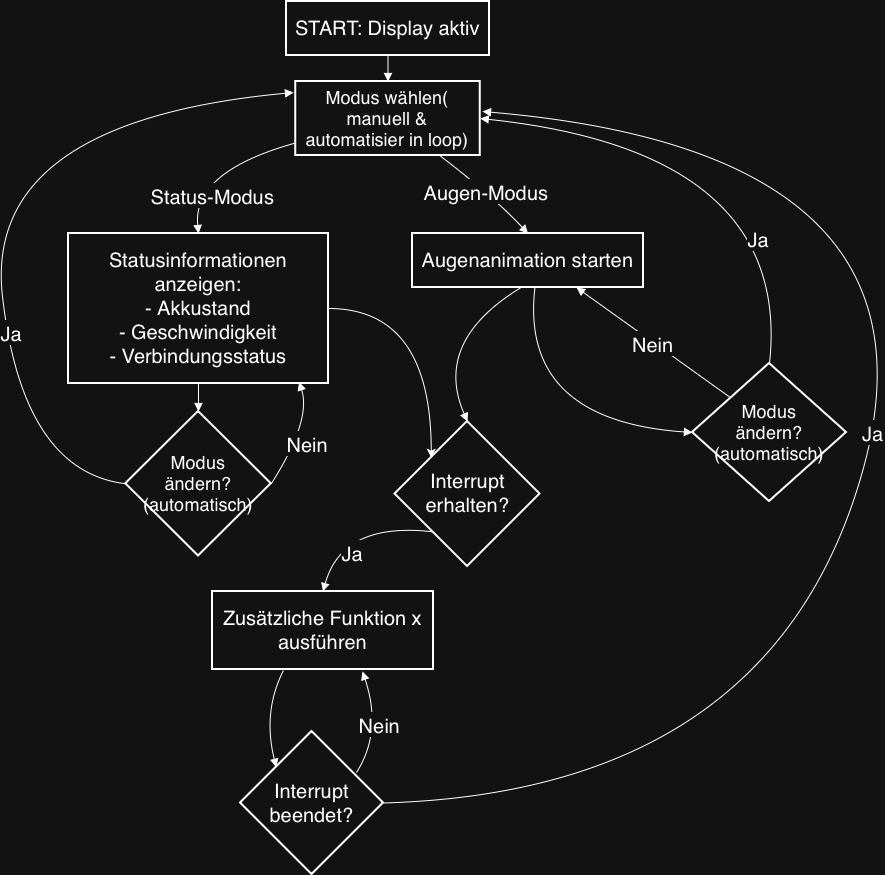

The diagram above was exported from draw.io. Its source (the exported page's mxGraphModel, read from the mxfile embedded in the PNG):
<mxGraphModel dx="1148" dy="789" grid="1" gridSize="10" guides="1" tooltips="1" connect="1" arrows="1" fold="1" page="1" pageScale="1" pageWidth="827" pageHeight="1169" math="0" shadow="0">
  <root>
    <mxCell id="0" />
    <mxCell id="1" parent="0" />
    <mxCell id="uIcsnNBL214faHO_-O7o-1" value="START: Display aktiv" style="whiteSpace=wrap;strokeWidth=2;fontSize=20;" parent="1" vertex="1">
      <mxGeometry x="334" y="20" width="203" height="54" as="geometry" />
    </mxCell>
    <mxCell id="uIcsnNBL214faHO_-O7o-2" value="Modus wählen( manuell &amp; automatisier in loop)" style="whiteSpace=wrap;strokeWidth=2;fontSize=18;" parent="1" vertex="1">
      <mxGeometry x="343.25" y="100" width="184.5" height="74" as="geometry" />
    </mxCell>
    <mxCell id="B11b2J3zd2NQ41hNYhfO-2" style="edgeStyle=orthogonalEdgeStyle;rounded=0;orthogonalLoop=1;jettySize=auto;html=1;exitX=1;exitY=0.5;exitDx=0;exitDy=0;entryX=0;entryY=0;entryDx=0;entryDy=0;curved=1;" edge="1" parent="1" source="uIcsnNBL214faHO_-O7o-3" target="uIcsnNBL214faHO_-O7o-7">
      <mxGeometry relative="1" as="geometry" />
    </mxCell>
    <mxCell id="uIcsnNBL214faHO_-O7o-3" value="Statusinformationen anzeigen:&#10;- Akkustand&#10;- Geschwindigkeit&#10;- Verbindungsstatus" style="whiteSpace=wrap;strokeWidth=2;fontSize=20;" parent="1" vertex="1">
      <mxGeometry x="116" y="252" width="260" height="150" as="geometry" />
    </mxCell>
    <mxCell id="uIcsnNBL214faHO_-O7o-4" value="Augenanimation starten" style="whiteSpace=wrap;strokeWidth=2;fontSize=20;" parent="1" vertex="1">
      <mxGeometry x="460" y="252" width="231" height="54" as="geometry" />
    </mxCell>
    <mxCell id="uIcsnNBL214faHO_-O7o-5" value="Modus&#10;ändern?(automatisch)" style="rhombus;strokeWidth=2;whiteSpace=wrap;fontSize=18;" parent="1" vertex="1">
      <mxGeometry x="173.25" y="430" width="145.5" height="144.5" as="geometry" />
    </mxCell>
    <mxCell id="uIcsnNBL214faHO_-O7o-7" value="Interrupt&#10;erhalten?" style="rhombus;strokeWidth=2;whiteSpace=wrap;fontSize=20;" parent="1" vertex="1">
      <mxGeometry x="442.5" y="440" width="145" height="145" as="geometry" />
    </mxCell>
    <mxCell id="uIcsnNBL214faHO_-O7o-8" value="Zusätzliche Funktion x&#10;ausführen" style="whiteSpace=wrap;strokeWidth=2;fontSize=20;" parent="1" vertex="1">
      <mxGeometry x="260" y="610" width="221" height="78" as="geometry" />
    </mxCell>
    <mxCell id="uIcsnNBL214faHO_-O7o-9" value="Interrupt&#10;beendet?" style="rhombus;strokeWidth=2;whiteSpace=wrap;fontSize=20;" parent="1" vertex="1">
      <mxGeometry x="288" y="750" width="143" height="143" as="geometry" />
    </mxCell>
    <mxCell id="uIcsnNBL214faHO_-O7o-14" value="Modus&#10;ändern?(automatisch)" style="rhombus;strokeWidth=2;whiteSpace=wrap;fontSize=18;" parent="1" vertex="1">
      <mxGeometry x="740" y="382" width="154" height="138" as="geometry" />
    </mxCell>
    <mxCell id="uIcsnNBL214faHO_-O7o-15" value="" style="curved=1;startArrow=none;endArrow=block;exitX=0.5;exitY=1;entryX=0.5;entryY=0;rounded=0;fontSize=20;" parent="1" source="uIcsnNBL214faHO_-O7o-1" target="uIcsnNBL214faHO_-O7o-2" edge="1">
      <mxGeometry relative="1" as="geometry">
        <Array as="points" />
      </mxGeometry>
    </mxCell>
    <mxCell id="uIcsnNBL214faHO_-O7o-16" value="Status-Modus" style="curved=1;startArrow=none;endArrow=block;exitX=0;exitY=0.83;entryX=0.5;entryY=0;rounded=0;fontSize=20;" parent="1" source="uIcsnNBL214faHO_-O7o-2" target="uIcsnNBL214faHO_-O7o-3" edge="1">
      <mxGeometry x="0.5657" y="18" relative="1" as="geometry">
        <Array as="points">
          <mxPoint x="240" y="190" />
        </Array>
        <mxPoint as="offset" />
      </mxGeometry>
    </mxCell>
    <mxCell id="uIcsnNBL214faHO_-O7o-17" value="Augen-Modus" style="curved=1;startArrow=none;endArrow=block;exitX=0.78;exitY=1;entryX=0.5;entryY=0;rounded=0;fontSize=20;" parent="1" source="uIcsnNBL214faHO_-O7o-2" target="uIcsnNBL214faHO_-O7o-4" edge="1">
      <mxGeometry relative="1" as="geometry">
        <Array as="points">
          <mxPoint x="541" y="215" />
        </Array>
      </mxGeometry>
    </mxCell>
    <mxCell id="uIcsnNBL214faHO_-O7o-18" value="" style="curved=1;startArrow=none;endArrow=block;rounded=0;fontSize=20;exitX=0.5;exitY=1;exitDx=0;exitDy=0;entryX=0.5;entryY=0;entryDx=0;entryDy=0;" parent="1" source="uIcsnNBL214faHO_-O7o-3" target="uIcsnNBL214faHO_-O7o-5" edge="1">
      <mxGeometry relative="1" as="geometry">
        <Array as="points" />
        <mxPoint x="110" y="327" as="sourcePoint" />
        <mxPoint x="104" y="527" as="targetPoint" />
      </mxGeometry>
    </mxCell>
    <mxCell id="uIcsnNBL214faHO_-O7o-19" value="Ja" style="curved=1;startArrow=none;endArrow=block;exitX=0;exitY=0.5;entryX=-0.012;entryY=0.149;rounded=0;fontSize=20;entryDx=0;entryDy=0;entryPerimeter=0;exitDx=0;exitDy=0;" parent="1" source="uIcsnNBL214faHO_-O7o-5" edge="1" target="uIcsnNBL214faHO_-O7o-2">
      <mxGeometry x="-0.3657" y="-5" relative="1" as="geometry">
        <Array as="points">
          <mxPoint x="70" y="490" />
          <mxPoint x="30" y="140" />
        </Array>
        <mxPoint x="171.16" y="460" as="sourcePoint" />
        <mxPoint x="355.49999999999994" y="121.32999999999993" as="targetPoint" />
        <mxPoint as="offset" />
      </mxGeometry>
    </mxCell>
    <mxCell id="uIcsnNBL214faHO_-O7o-20" value="Nein" style="curved=1;startArrow=none;endArrow=block;entryX=0.887;entryY=0.99;rounded=0;fontSize=20;entryDx=0;entryDy=0;exitX=1;exitY=0.5;exitDx=0;exitDy=0;entryPerimeter=0;" parent="1" source="uIcsnNBL214faHO_-O7o-5" target="uIcsnNBL214faHO_-O7o-3" edge="1">
      <mxGeometry x="-0.0618" y="-9" relative="1" as="geometry">
        <Array as="points">
          <mxPoint x="359" y="439" />
        </Array>
        <mxPoint x="387" y="396" as="sourcePoint" />
        <mxPoint as="offset" />
      </mxGeometry>
    </mxCell>
    <mxCell id="uIcsnNBL214faHO_-O7o-21" value="" style="curved=1;startArrow=none;endArrow=block;exitX=0.47;exitY=1;entryX=0.5;entryY=0;rounded=0;fontSize=20;entryDx=0;entryDy=0;" parent="1" source="uIcsnNBL214faHO_-O7o-4" target="uIcsnNBL214faHO_-O7o-7" edge="1">
      <mxGeometry relative="1" as="geometry">
        <Array as="points">
          <mxPoint x="480" y="360" />
        </Array>
        <mxPoint x="524.5" y="500" as="targetPoint" />
      </mxGeometry>
    </mxCell>
    <mxCell id="uIcsnNBL214faHO_-O7o-23" value="Ja" style="curved=1;startArrow=none;endArrow=block;exitX=0.05;exitY=0.99;entryX=0.5;entryY=0;rounded=0;fontSize=20;" parent="1" source="uIcsnNBL214faHO_-O7o-7" target="uIcsnNBL214faHO_-O7o-8" edge="1">
      <mxGeometry x="0.432" y="18" relative="1" as="geometry">
        <Array as="points">
          <mxPoint x="390" y="540" />
        </Array>
        <mxPoint as="offset" />
      </mxGeometry>
    </mxCell>
    <mxCell id="uIcsnNBL214faHO_-O7o-24" value="" style="curved=1;startArrow=none;endArrow=block;entryX=0;entryY=0;rounded=0;fontSize=20;entryDx=0;entryDy=0;exitX=0.321;exitY=1.013;exitDx=0;exitDy=0;exitPerimeter=0;" parent="1" source="uIcsnNBL214faHO_-O7o-8" target="uIcsnNBL214faHO_-O7o-9" edge="1">
      <mxGeometry relative="1" as="geometry">
        <Array as="points">
          <mxPoint x="310" y="730" />
        </Array>
        <mxPoint x="362" y="688" as="sourcePoint" />
      </mxGeometry>
    </mxCell>
    <mxCell id="uIcsnNBL214faHO_-O7o-25" value="Nein" style="curved=1;startArrow=none;endArrow=block;exitX=0.811;exitY=0.287;rounded=0;fontSize=20;exitDx=0;exitDy=0;exitPerimeter=0;" parent="1" source="uIcsnNBL214faHO_-O7o-9" edge="1">
      <mxGeometry relative="1" as="geometry">
        <Array as="points">
          <mxPoint x="430" y="750" />
        </Array>
        <mxPoint x="410" y="690" as="targetPoint" />
      </mxGeometry>
    </mxCell>
    <mxCell id="uIcsnNBL214faHO_-O7o-26" value="Ja" style="curved=1;startArrow=none;endArrow=block;exitX=1;exitY=0.5;rounded=0;fontSize=20;exitDx=0;exitDy=0;" parent="1" source="uIcsnNBL214faHO_-O7o-9" edge="1">
      <mxGeometry relative="1" as="geometry">
        <Array as="points">
          <mxPoint x="820" y="810" />
          <mxPoint x="1000" y="170" />
        </Array>
        <mxPoint x="530" y="130" as="targetPoint" />
      </mxGeometry>
    </mxCell>
    <mxCell id="uIcsnNBL214faHO_-O7o-33" value="" style="curved=1;startArrow=none;endArrow=block;exitX=0.53;exitY=1;entryX=0;entryY=0.5;rounded=0;fontSize=20;entryDx=0;entryDy=0;" parent="1" source="uIcsnNBL214faHO_-O7o-4" target="uIcsnNBL214faHO_-O7o-14" edge="1">
      <mxGeometry relative="1" as="geometry">
        <Array as="points">
          <mxPoint x="567" y="439" />
        </Array>
      </mxGeometry>
    </mxCell>
    <mxCell id="uIcsnNBL214faHO_-O7o-34" value="Ja" style="curved=1;startArrow=none;endArrow=block;exitX=0.5;exitY=0;entryX=1;entryY=0.5;rounded=0;fontSize=20;entryDx=0;entryDy=0;" parent="1" source="uIcsnNBL214faHO_-O7o-14" target="uIcsnNBL214faHO_-O7o-2" edge="1">
      <mxGeometry x="-0.5299" y="24" relative="1" as="geometry">
        <Array as="points">
          <mxPoint x="840" y="170" />
        </Array>
        <mxPoint as="offset" />
      </mxGeometry>
    </mxCell>
    <mxCell id="uIcsnNBL214faHO_-O7o-35" value="Nein" style="curved=1;startArrow=none;endArrow=block;exitX=0;exitY=0;entryX=0.71;entryY=1;rounded=0;fontSize=20;exitDx=0;exitDy=0;" parent="1" source="uIcsnNBL214faHO_-O7o-14" target="uIcsnNBL214faHO_-O7o-4" edge="1">
      <mxGeometry relative="1" as="geometry">
        <Array as="points" />
      </mxGeometry>
    </mxCell>
  </root>
</mxGraphModel>